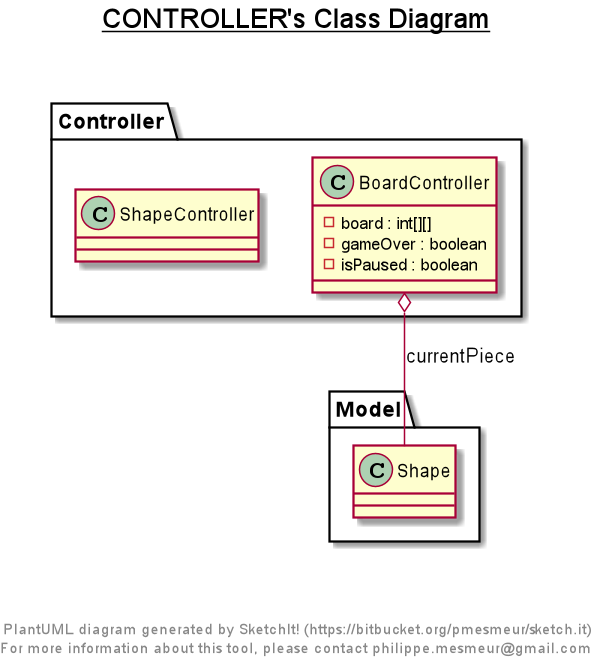

The diagram above was rendered by PlantUML. Its source (embedded in the PNG):
@startuml

title __CONTROLLER's Class Diagram__\n

  namespace Controller {
    class Controller.BoardController {
        - board : int[][]
        - gameOver : boolean
        - isPaused : boolean
    }
  }
  

  namespace Controller {
    class Controller.ShapeController {
    }
  }
  

  Controller.BoardController o-- Model.Shape : currentPiece


right footer


PlantUML diagram generated by SketchIt! (https://bitbucket.org/pmesmeur/sketch.it)
For more information about this tool, please contact philippe.mesmeur@gmail.com
endfooter

@enduml